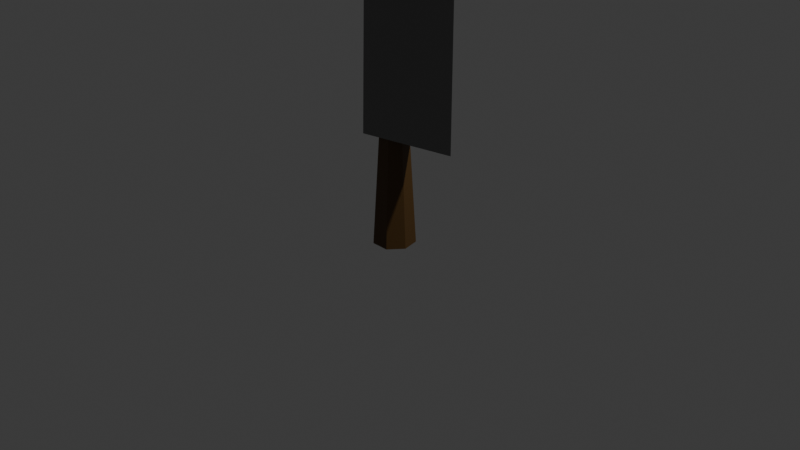 # Source: knife.blend  (saved by Blender 4.3.34; exported with 4.5.12 LTS)
import bpy
from mathutils import Matrix  # noqa: F401  (used for matrix-valued properties, if any)

bpy.ops.wm.read_factory_settings(use_empty=True)
scene = bpy.context.scene
scene.name = 'Scene'

# ---- collections
col_collection = bpy.data.collections.new('Collection'); scene.collection.children.link(col_collection)

# ---- materials (node trees are filled in below, after node groups)
mat_material_001 = bpy.data.materials.new('Material.001')
mat_material_002 = bpy.data.materials.new('Material.002')

# ---- node groups
ng_smooth_by_angle = bpy.data.node_groups.new('Smooth by Angle', 'GeometryNodeTree')
_s = ng_smooth_by_angle.interface.new_socket(name='Mesh', in_out='OUTPUT', socket_type='NodeSocketGeometry')
_s = ng_smooth_by_angle.interface.new_socket(name='Mesh', in_out='INPUT', socket_type='NodeSocketGeometry')
_s = ng_smooth_by_angle.interface.new_socket(name='Angle', in_out='INPUT', socket_type='NodeSocketFloat')
_s.subtype = 'ANGLE'
_s.default_value = 0.5236
_s.min_value = 0.0
_s.max_value = 3.142
_s.description = 'Maximum face angle for smooth edges'
_s = ng_smooth_by_angle.interface.new_socket(name='Ignore Sharpness', in_out='INPUT', socket_type='NodeSocketBool')
_s.force_non_field = True
ng_smooth_by_angle.description = 'Set the sharpness of mesh edges based on the angle between the neighboring faces'
ng_smooth_by_angle.is_modifier = True
_N = ng_smooth_by_angle.nodes; _L = ng_smooth_by_angle.links
n0 = _N.new('GeometryNodeSetShadeSmooth'); n0.name = 'Set Shade Smooth'; n0.location = (120, -80)
n0.domain = 'EDGE'
n1 = _N.new('GeometryNodeSetShadeSmooth'); n1.name = 'Set Shade Smooth.001'; n1.location = (300, -80)
n2 = _N.new('NodeGroupOutput'); n2.name = 'Group Output'; n2.location = (480, -80)
n3 = _N.new('GeometryNodeInputMeshEdgeAngle'); n3.name = 'Edge Angle'; n3.location = (-440, -240)
n4 = _N.new('NodeGroupInput'); n4.name = 'Group Input'; n4.location = (-80, -80)
n5 = _N.new('GeometryNodeInputEdgeSmooth'); n5.name = 'Is Edge Smooth'; n5.location = (-260, -120)
n6 = _N.new('GeometryNodeInputShadeSmooth'); n6.name = 'Is Shade Smooth'; n6.location = (-440, -397)
n7 = _N.new('FunctionNodeCompare'); n7.name = 'Compare'; n7.location = (-260, -260)
n7.operation = 'LESS_EQUAL'
n7.inputs[6].default_value = (0.0, 0.0, 0.0, 0.0)
n7.inputs[7].default_value = (0.0, 0.0, 0.0, 0.0)
n8 = _N.new('FunctionNodeBooleanMath'); n8.name = 'Boolean Math.001'; n8.location = (-80, -260)
n9 = _N.new('NodeGroupInput'); n9.name = 'Group Input.001'; n9.location = (-440, -329)
n10 = _N.new('NodeGroupInput'); n10.name = 'Group Input.002'; n10.location = (-259, -189)
n11 = _N.new('FunctionNodeBooleanMath'); n11.name = 'Boolean Math'; n11.location = (-80, -149)
n11.operation = 'OR'
n12 = _N.new('FunctionNodeBooleanMath'); n12.name = 'Boolean Math.002'; n12.location = (-260, -380)
n12.operation = 'OR'
n13 = _N.new('NodeGroupInput'); n13.name = 'Group Input.003'; n13.location = (-440, -460)
_L.new(n3.outputs[0], n7.inputs[0])
_L.new(n1.outputs[0], n2.inputs[0])
_L.new(n9.outputs[1], n7.inputs[1])
_L.new(n7.outputs[0], n8.inputs[0])
_L.new(n4.outputs[0], n0.inputs[0])
_L.new(n0.outputs[0], n1.inputs[0])
_L.new(n8.outputs[0], n0.inputs[2])
_L.new(n10.outputs[2], n11.inputs[1])
_L.new(n5.outputs[0], n11.inputs[0])
_L.new(n11.outputs[0], n0.inputs[1])
_L.new(n13.outputs[2], n12.inputs[1])
_L.new(n6.outputs[0], n12.inputs[0])
_L.new(n12.outputs[0], n8.inputs[1])
n2.is_active_output = True

# ---- material node trees
mat_material_001.use_nodes = True; mat_material_001.node_tree.nodes.clear()
_N = mat_material_001.node_tree.nodes; _L = mat_material_001.node_tree.links
n0 = _N.new('ShaderNodeBsdfPrincipled'); n0.name = 'Principled BSDF'; n0.location = (10, 300)
n0.inputs[0].default_value = (0.09084, 0.04556, 0.01061, 1.0)
n1 = _N.new('ShaderNodeOutputMaterial'); n1.name = 'Material Output'; n1.location = (300, 300)
_L.new(n0.outputs[0], n1.inputs[0])
n1.is_active_output = True
mat_material_002.use_nodes = True; mat_material_002.node_tree.nodes.clear()
_N = mat_material_002.node_tree.nodes; _L = mat_material_002.node_tree.links
n0 = _N.new('ShaderNodeBsdfPrincipled'); n0.name = 'Principled BSDF'; n0.location = (10, 300)
n0.inputs[0].default_value = (0.1845, 0.1845, 0.1845, 1.0)
n1 = _N.new('ShaderNodeOutputMaterial'); n1.name = 'Material Output'; n1.location = (300, 300)
_L.new(n0.outputs[0], n1.inputs[0])
n1.is_active_output = True

# ---- world
world_world = bpy.data.worlds.new('World'); scene.world = world_world
world_world.use_nodes = True; world_world.node_tree.nodes.clear()
_N = world_world.node_tree.nodes; _L = world_world.node_tree.links
n0 = _N.new('ShaderNodeOutputWorld'); n0.name = 'World Output'; n0.location = (300, 300)
n1 = _N.new('ShaderNodeBackground'); n1.name = 'Background'; n1.location = (10, 300)
n1.inputs[0].default_value = (0.05088, 0.05088, 0.05088, 1.0)
_L.new(n1.outputs[0], n0.inputs[0])
n0.is_active_output = True
world_world.color = (0.05088, 0.05088, 0.05088)
world_world.sun_shadow_jitter_overblur = 0.0

# ---- cameras
cam_camera = bpy.data.cameras.new('Camera')
cam_camera.clip_end = 100.0
cam_camera.ortho_scale = 7.314

# ---- lights
light_light = bpy.data.lights.new('Light', 'POINT')
light_light.energy = 1000.0
light_light.shadow_soft_size = 0.1

# ---- meshes
me_cylinder = bpy.data.meshes.new('Cylinder')
me_cylinder.from_pydata([(0.0, 0.3481, -1.0), (0.0, 0.23, 1.0), (0.2722, 0.2171, -1.0), (0.1798, 0.1434, 1.0), (0.3394, -0.07747, -1.0), (0.2242, -0.05118, 1.0), (0.1511, -0.3137, -1.0), (0.09979, -0.2072, 1.0), (-0.1511, -0.3137, -1.0), (-0.09979, -0.2072, 1.0), (-0.3394, -0.07747, -1.0), (-0.2242, -0.05118, 1.0), (-0.2722, 0.2171, -1.0), (-0.1798, 0.1434, 1.0)], [], [(0, 1, 3, 2), (2, 3, 5, 4), (4, 5, 7, 6), (6, 7, 9, 8), (8, 9, 11, 10), (3, 1, 13, 11, 9, 7, 5), (10, 11, 13, 12), (12, 13, 1, 0), (0, 2, 4, 6, 8, 10, 12)])
me_cylinder.polygons.foreach_set('use_smooth', [True] * 9)
_uv = me_cylinder.uv_layers.new(name='UVMap')
_uv.uv.foreach_set('vector', [1.0, 0.5, 1.0, 1.0, 0.8571, 1.0, 0.8571, 0.5, 0.8571, 0.5, 0.8571, 1.0, 0.7143, 1.0, 0.7143, 0.5, 0.7143, 0.5, 0.7143, 1.0, 0.5714, 1.0, 0.5714, 0.5, 0.5714, 0.5, 0.5714, 1.0, 0.4286, 1.0, 0.4286, 0.5, 0.4286, 0.5, 0.4286, 1.0, 0.2857, 1.0, 0.2857, 0.5, 0.4376, 0.3996, 0.25, 0.49, 0.06236, 0.3996, 0.01602, 0.1966, 0.1459, 0.03377, 0.3541, 0.03377, 0.484, 0.1966, 0.2857, 0.5, 0.2857, 1.0, 0.1429, 1.0, 0.1429, 0.5, 0.1429, 0.5, 0.1429, 1.0, 2.98e-08, 1.0, 2.98e-08, 0.5, 0.75, 0.49, 0.9376, 0.3996, 0.984, 0.1966, 0.8541, 0.03377, 0.6459, 0.03377, 0.516, 0.1966, 0.5624, 0.3996])
me_cylinder.materials.append(mat_material_001)
me_cylinder.update()
me_cube = bpy.data.meshes.new('Cube')
me_cube.from_pydata([(-1.0, -0.6154, -1.0), (-1.0, -0.3224, 1.0), (-1.0, 0.6154, -1.0), (-1.0, 0.3224, 1.0), (1.0, 0.0, -1.0), (1.0, 0.0, 1.0), (-1.0, -0.1981, 1.316), (-1.0, 0.1981, 1.316), (0.48, 0.0, 1.316), (-0.9673, -0.07963, 1.497), (-0.9673, 0.07963, 1.497), (-0.3393, 0.0, 1.497), (-0.9589, -0.01693, 1.592)], [], [(0, 1, 3, 2), (2, 3, 5, 4), (4, 5, 1, 0), (2, 4, 0), (5, 3, 7, 8), (8, 7, 10, 11), (1, 5, 8, 6), (3, 1, 6, 7), (11, 10, 12), (6, 8, 11, 9), (7, 6, 9, 10), (9, 11, 12), (10, 9, 12)])
me_cube.polygons.foreach_set('use_smooth', [True] * 13)
_uv = me_cube.uv_layers.new(name='UVMap')
_uv.uv.foreach_set('vector', [0.375, 0.0, 0.625, 0.0, 0.625, 0.25, 0.375, 0.25, 0.375, 0.25, 0.625, 0.25, 0.625, 0.5, 0.375, 0.5, 0.375, 0.75, 0.625, 0.75, 0.625, 1.0, 0.375, 1.0, 0.125, 0.5, 0.375, 0.75, 0.125, 0.75, 0.625, 0.5, 0.625, 0.25, 0.625, 0.25, 0.625, 0.5, 0.625, 0.5, 0.625, 0.25, 0.625, 0.25, 0.625, 0.5, 0.625, 1.0, 0.625, 0.75, 0.625, 0.75, 0.625, 1.0, 0.625, 0.25, 0.625, 0.0, 0.625, 0.0, 0.625, 0.25, 0.625, 0.5, 0.625, 0.25, 0.625, 0.5, 0.625, 1.0, 0.625, 0.75, 0.625, 0.75, 0.625, 1.0, 0.625, 0.25, 0.625, 0.0, 0.625, 0.0, 0.625, 0.25, 0.625, 1.0, 0.625, 0.75, 0.625, 1.0, 0.625, 0.25, 0.625, 0.0, 0.625, 0.25])
me_cube.materials.append(mat_material_002)
me_cube.update()

# ---- objects
ob_light = bpy.data.objects.new('Light', light_light)
ob_camera = bpy.data.objects.new('Camera', cam_camera)
ob_cylinder = bpy.data.objects.new('Cylinder', me_cylinder)
ob_cube = bpy.data.objects.new('Cube', me_cube)

# ---- transforms, parenting, visibility, modifiers, constraints
ob_light.location = (4.076, 1.005, 5.904)
ob_light.rotation_euler = (0.6503, 0.05522, 1.866)
ob_light.lock_rotations_4d = False
ob_light.empty_display_type = 'ARROWS'
ob_light.color = (0.0, 0.0, 0.0, 0.0)
ob_light.lineart.crease_threshold = 0.0
ob_camera.location = (7.359, -6.926, 4.958)
ob_camera.rotation_euler = (1.109, 0.0, 0.8149)
ob_camera.lock_rotations_4d = False
ob_camera.empty_display_type = 'ARROWS'
ob_camera.color = (0.0, 0.0, 0.0, 0.0)
ob_camera.display_type = 'WIRE'
ob_camera.lineart.crease_threshold = 0.0
ob_cylinder.location = (-0.07296, 0.0, 0.372)
ob_cylinder.scale = (0.6428, 0.6428, 0.6428)
_m = ob_cylinder.modifiers.new('Smooth by Angle', 'NODES')
_m.node_group = ng_smooth_by_angle
_m.use_pin_to_last = True
_m.show_group_selector = False
ob_cube.location = (0.2043, 0.0, 2.93)
ob_cube.scale = (0.4982, 0.3403, 2.03)
_m = ob_cube.modifiers.new('Smooth by Angle', 'NODES')
_m.node_group = ng_smooth_by_angle
_m.use_pin_to_last = True
_m.show_group_selector = False

# ---- collection membership
col_collection.objects.link(ob_light)
col_collection.objects.link(ob_camera)
col_collection.objects.link(ob_cylinder)
col_collection.objects.link(ob_cube)

# ---- scene / render settings (as saved in the file)
scene.camera = ob_camera
scene.frame_start = 1; scene.frame_end = 250; scene.frame_set(1)
scene.render.engine = 'BLENDER_EEVEE_NEXT'
bpy.context.view_layer.update()
